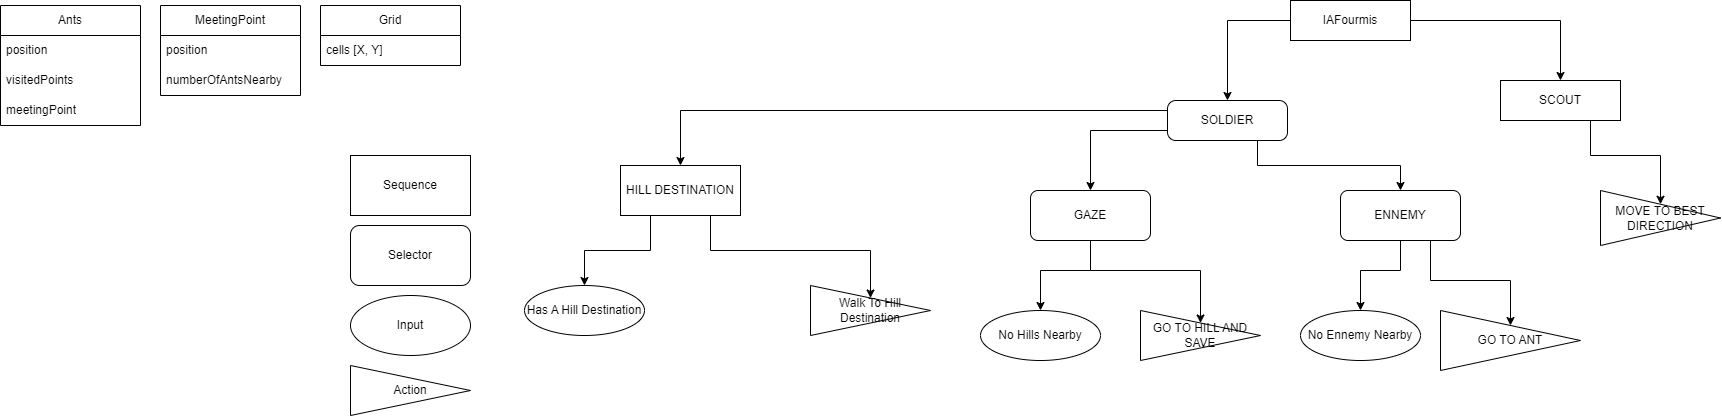

The diagram above was exported from draw.io. Its source (the exported page's mxGraphModel, read from the mxfile embedded in the PNG):
<mxGraphModel dx="2184" dy="707" grid="1" gridSize="10" guides="1" tooltips="1" connect="1" arrows="1" fold="1" page="1" pageScale="1" pageWidth="827" pageHeight="1169" math="0" shadow="0">
  <root>
    <mxCell id="0" />
    <mxCell id="1" parent="0" />
    <mxCell id="i--1MktucBkpLImDWRKt-25" value="IAFourmis" style="rounded=1;whiteSpace=wrap;html=1;arcSize=0;" parent="1" vertex="1">
      <mxGeometry x="1120" y="145" width="120" height="40" as="geometry" />
    </mxCell>
    <mxCell id="j6ge5b6sbu5eDAByw8kC-14" style="edgeStyle=orthogonalEdgeStyle;rounded=0;orthogonalLoop=1;jettySize=auto;html=1;exitX=0.75;exitY=1;exitDx=0;exitDy=0;" edge="1" parent="1" source="i--1MktucBkpLImDWRKt-26" target="j6ge5b6sbu5eDAByw8kC-10">
      <mxGeometry relative="1" as="geometry" />
    </mxCell>
    <mxCell id="j6ge5b6sbu5eDAByw8kC-15" style="edgeStyle=orthogonalEdgeStyle;rounded=0;orthogonalLoop=1;jettySize=auto;html=1;exitX=0;exitY=0.75;exitDx=0;exitDy=0;entryX=0.5;entryY=0;entryDx=0;entryDy=0;" edge="1" parent="1" source="i--1MktucBkpLImDWRKt-26" target="j6ge5b6sbu5eDAByw8kC-2">
      <mxGeometry relative="1" as="geometry" />
    </mxCell>
    <mxCell id="j6ge5b6sbu5eDAByw8kC-30" style="edgeStyle=orthogonalEdgeStyle;rounded=0;orthogonalLoop=1;jettySize=auto;html=1;exitX=0;exitY=0.25;exitDx=0;exitDy=0;entryX=0.5;entryY=0;entryDx=0;entryDy=0;" edge="1" parent="1" source="i--1MktucBkpLImDWRKt-26" target="j6ge5b6sbu5eDAByw8kC-17">
      <mxGeometry relative="1" as="geometry" />
    </mxCell>
    <mxCell id="i--1MktucBkpLImDWRKt-26" value="SOLDIER" style="rounded=1;whiteSpace=wrap;html=1;arcSize=21;" parent="1" vertex="1">
      <mxGeometry x="997" y="245" width="120" height="40" as="geometry" />
    </mxCell>
    <mxCell id="i--1MktucBkpLImDWRKt-27" value="" style="endArrow=classic;html=1;rounded=0;exitX=0;exitY=0.5;exitDx=0;exitDy=0;entryX=0.5;entryY=0;entryDx=0;entryDy=0;" parent="1" source="i--1MktucBkpLImDWRKt-25" target="i--1MktucBkpLImDWRKt-26" edge="1">
      <mxGeometry width="50" height="50" relative="1" as="geometry">
        <mxPoint x="900" y="355" as="sourcePoint" />
        <mxPoint x="950" y="305" as="targetPoint" />
        <Array as="points">
          <mxPoint x="1057" y="165" />
        </Array>
      </mxGeometry>
    </mxCell>
    <mxCell id="j6ge5b6sbu5eDAByw8kC-16" style="edgeStyle=orthogonalEdgeStyle;rounded=0;orthogonalLoop=1;jettySize=auto;html=1;exitX=0.75;exitY=1;exitDx=0;exitDy=0;entryX=0.5;entryY=0;entryDx=0;entryDy=0;" edge="1" parent="1" source="i--1MktucBkpLImDWRKt-51" target="i--1MktucBkpLImDWRKt-82">
      <mxGeometry relative="1" as="geometry" />
    </mxCell>
    <mxCell id="i--1MktucBkpLImDWRKt-51" value="SCOUT" style="rounded=0;whiteSpace=wrap;html=1;" parent="1" vertex="1">
      <mxGeometry x="1330" y="225" width="120" height="40" as="geometry" />
    </mxCell>
    <mxCell id="i--1MktucBkpLImDWRKt-52" value="" style="endArrow=classic;html=1;rounded=0;exitX=1;exitY=0.5;exitDx=0;exitDy=0;entryX=0.5;entryY=0;entryDx=0;entryDy=0;" parent="1" source="i--1MktucBkpLImDWRKt-25" target="i--1MktucBkpLImDWRKt-51" edge="1">
      <mxGeometry width="50" height="50" relative="1" as="geometry">
        <mxPoint x="1320" y="435" as="sourcePoint" />
        <mxPoint x="1370" y="385" as="targetPoint" />
        <Array as="points">
          <mxPoint x="1390" y="165" />
        </Array>
      </mxGeometry>
    </mxCell>
    <mxCell id="i--1MktucBkpLImDWRKt-55" value="Ants" style="swimlane;fontStyle=0;childLayout=stackLayout;horizontal=1;startSize=30;horizontalStack=0;resizeParent=1;resizeParentMax=0;resizeLast=0;collapsible=1;marginBottom=0;whiteSpace=wrap;html=1;" parent="1" vertex="1">
      <mxGeometry x="-170" y="150" width="140" height="120" as="geometry" />
    </mxCell>
    <mxCell id="i--1MktucBkpLImDWRKt-56" value="position" style="text;strokeColor=none;fillColor=none;align=left;verticalAlign=middle;spacingLeft=4;spacingRight=4;overflow=hidden;points=[[0,0.5],[1,0.5]];portConstraint=eastwest;rotatable=0;whiteSpace=wrap;html=1;" parent="i--1MktucBkpLImDWRKt-55" vertex="1">
      <mxGeometry y="30" width="140" height="30" as="geometry" />
    </mxCell>
    <mxCell id="i--1MktucBkpLImDWRKt-57" value="visitedPoints" style="text;strokeColor=none;fillColor=none;align=left;verticalAlign=middle;spacingLeft=4;spacingRight=4;overflow=hidden;points=[[0,0.5],[1,0.5]];portConstraint=eastwest;rotatable=0;whiteSpace=wrap;html=1;" parent="i--1MktucBkpLImDWRKt-55" vertex="1">
      <mxGeometry y="60" width="140" height="30" as="geometry" />
    </mxCell>
    <mxCell id="i--1MktucBkpLImDWRKt-60" value="meetingPoint" style="text;strokeColor=none;fillColor=none;align=left;verticalAlign=middle;spacingLeft=4;spacingRight=4;overflow=hidden;points=[[0,0.5],[1,0.5]];portConstraint=eastwest;rotatable=0;whiteSpace=wrap;html=1;" parent="i--1MktucBkpLImDWRKt-55" vertex="1">
      <mxGeometry y="90" width="140" height="30" as="geometry" />
    </mxCell>
    <mxCell id="i--1MktucBkpLImDWRKt-61" value="MeetingPoint" style="swimlane;fontStyle=0;childLayout=stackLayout;horizontal=1;startSize=30;horizontalStack=0;resizeParent=1;resizeParentMax=0;resizeLast=0;collapsible=1;marginBottom=0;whiteSpace=wrap;html=1;" parent="1" vertex="1">
      <mxGeometry x="-10" y="150" width="140" height="90" as="geometry" />
    </mxCell>
    <mxCell id="i--1MktucBkpLImDWRKt-62" value="position" style="text;strokeColor=none;fillColor=none;align=left;verticalAlign=middle;spacingLeft=4;spacingRight=4;overflow=hidden;points=[[0,0.5],[1,0.5]];portConstraint=eastwest;rotatable=0;whiteSpace=wrap;html=1;" parent="i--1MktucBkpLImDWRKt-61" vertex="1">
      <mxGeometry y="30" width="140" height="30" as="geometry" />
    </mxCell>
    <mxCell id="i--1MktucBkpLImDWRKt-63" value="numberOfAntsNearby" style="text;strokeColor=none;fillColor=none;align=left;verticalAlign=middle;spacingLeft=4;spacingRight=4;overflow=hidden;points=[[0,0.5],[1,0.5]];portConstraint=eastwest;rotatable=0;whiteSpace=wrap;html=1;" parent="i--1MktucBkpLImDWRKt-61" vertex="1">
      <mxGeometry y="60" width="140" height="30" as="geometry" />
    </mxCell>
    <mxCell id="i--1MktucBkpLImDWRKt-66" value="Grid" style="swimlane;fontStyle=0;childLayout=stackLayout;horizontal=1;startSize=30;horizontalStack=0;resizeParent=1;resizeParentMax=0;resizeLast=0;collapsible=1;marginBottom=0;whiteSpace=wrap;html=1;" parent="1" vertex="1">
      <mxGeometry x="150" y="150" width="140" height="60" as="geometry" />
    </mxCell>
    <mxCell id="i--1MktucBkpLImDWRKt-67" value="cells [X, Y]" style="text;strokeColor=none;fillColor=none;align=left;verticalAlign=middle;spacingLeft=4;spacingRight=4;overflow=hidden;points=[[0,0.5],[1,0.5]];portConstraint=eastwest;rotatable=0;whiteSpace=wrap;html=1;" parent="i--1MktucBkpLImDWRKt-66" vertex="1">
      <mxGeometry y="30" width="140" height="30" as="geometry" />
    </mxCell>
    <mxCell id="i--1MktucBkpLImDWRKt-82" value="MOVE TO BEST DIRECTION" style="triangle;whiteSpace=wrap;html=1;" parent="1" vertex="1">
      <mxGeometry x="1430" y="335" width="120" height="55" as="geometry" />
    </mxCell>
    <mxCell id="Nu2Ktdhy5MNHj-gWirKO-1" value="Sequence" style="rounded=0;whiteSpace=wrap;html=1;" parent="1" vertex="1">
      <mxGeometry x="180" y="300" width="120" height="60" as="geometry" />
    </mxCell>
    <mxCell id="Nu2Ktdhy5MNHj-gWirKO-2" value="Selector" style="rounded=1;whiteSpace=wrap;html=1;" parent="1" vertex="1">
      <mxGeometry x="180" y="370" width="120" height="60" as="geometry" />
    </mxCell>
    <mxCell id="Nu2Ktdhy5MNHj-gWirKO-4" value="Input" style="ellipse;whiteSpace=wrap;html=1;" parent="1" vertex="1">
      <mxGeometry x="180" y="440" width="120" height="60" as="geometry" />
    </mxCell>
    <mxCell id="Nu2Ktdhy5MNHj-gWirKO-5" value="Action" style="triangle;whiteSpace=wrap;html=1;" parent="1" vertex="1">
      <mxGeometry x="180" y="510" width="120" height="50" as="geometry" />
    </mxCell>
    <mxCell id="j6ge5b6sbu5eDAByw8kC-2" value="GAZE" style="rounded=1;whiteSpace=wrap;html=1;" vertex="1" parent="1">
      <mxGeometry x="860" y="335" width="120" height="50" as="geometry" />
    </mxCell>
    <mxCell id="j6ge5b6sbu5eDAByw8kC-3" value="No Hills Nearby" style="ellipse;whiteSpace=wrap;html=1;" vertex="1" parent="1">
      <mxGeometry x="810" y="455" width="120" height="50" as="geometry" />
    </mxCell>
    <mxCell id="j6ge5b6sbu5eDAByw8kC-4" value="GO TO HILL AND SAVE" style="triangle;whiteSpace=wrap;html=1;" vertex="1" parent="1">
      <mxGeometry x="970" y="455" width="120" height="50" as="geometry" />
    </mxCell>
    <mxCell id="j6ge5b6sbu5eDAByw8kC-5" value="" style="endArrow=classic;html=1;rounded=0;exitX=0.5;exitY=1;exitDx=0;exitDy=0;entryX=0.5;entryY=0;entryDx=0;entryDy=0;" edge="1" parent="1" source="j6ge5b6sbu5eDAByw8kC-2" target="j6ge5b6sbu5eDAByw8kC-3">
      <mxGeometry width="50" height="50" relative="1" as="geometry">
        <mxPoint x="760" y="415" as="sourcePoint" />
        <mxPoint x="810" y="365" as="targetPoint" />
        <Array as="points">
          <mxPoint x="920" y="415" />
          <mxPoint x="870" y="415" />
        </Array>
      </mxGeometry>
    </mxCell>
    <mxCell id="j6ge5b6sbu5eDAByw8kC-6" value="" style="endArrow=classic;html=1;rounded=0;exitX=0.5;exitY=1;exitDx=0;exitDy=0;entryX=0.5;entryY=0;entryDx=0;entryDy=0;" edge="1" parent="1" source="j6ge5b6sbu5eDAByw8kC-2" target="j6ge5b6sbu5eDAByw8kC-4">
      <mxGeometry width="50" height="50" relative="1" as="geometry">
        <mxPoint x="760" y="415" as="sourcePoint" />
        <mxPoint x="810" y="365" as="targetPoint" />
        <Array as="points">
          <mxPoint x="920" y="415" />
          <mxPoint x="1030" y="415" />
        </Array>
      </mxGeometry>
    </mxCell>
    <mxCell id="j6ge5b6sbu5eDAByw8kC-8" value="No Ennemy Nearby" style="ellipse;whiteSpace=wrap;html=1;" vertex="1" parent="1">
      <mxGeometry x="1130" y="455" width="120" height="50" as="geometry" />
    </mxCell>
    <mxCell id="j6ge5b6sbu5eDAByw8kC-9" value="" style="endArrow=classic;html=1;rounded=0;entryX=0.5;entryY=0;entryDx=0;entryDy=0;exitX=0.5;exitY=1;exitDx=0;exitDy=0;" edge="1" parent="1" source="j6ge5b6sbu5eDAByw8kC-10" target="j6ge5b6sbu5eDAByw8kC-8">
      <mxGeometry width="50" height="50" relative="1" as="geometry">
        <mxPoint x="1320" y="385" as="sourcePoint" />
        <mxPoint x="1310" y="445" as="targetPoint" />
        <Array as="points">
          <mxPoint x="1230" y="415" />
          <mxPoint x="1190" y="415" />
        </Array>
      </mxGeometry>
    </mxCell>
    <mxCell id="j6ge5b6sbu5eDAByw8kC-10" value="ENNEMY" style="rounded=1;whiteSpace=wrap;html=1;" vertex="1" parent="1">
      <mxGeometry x="1170" y="335" width="120" height="50" as="geometry" />
    </mxCell>
    <mxCell id="j6ge5b6sbu5eDAByw8kC-11" value="GO TO ANT" style="triangle;whiteSpace=wrap;html=1;" vertex="1" parent="1">
      <mxGeometry x="1270" y="455" width="140" height="60" as="geometry" />
    </mxCell>
    <mxCell id="j6ge5b6sbu5eDAByw8kC-12" value="" style="endArrow=classic;html=1;rounded=0;exitX=0.75;exitY=1;exitDx=0;exitDy=0;entryX=0.5;entryY=0;entryDx=0;entryDy=0;" edge="1" parent="1" source="j6ge5b6sbu5eDAByw8kC-10" target="j6ge5b6sbu5eDAByw8kC-11">
      <mxGeometry width="50" height="50" relative="1" as="geometry">
        <mxPoint x="1250" y="415" as="sourcePoint" />
        <mxPoint x="1300" y="365" as="targetPoint" />
        <Array as="points">
          <mxPoint x="1260" y="425" />
          <mxPoint x="1340" y="425" />
        </Array>
      </mxGeometry>
    </mxCell>
    <mxCell id="j6ge5b6sbu5eDAByw8kC-27" style="edgeStyle=orthogonalEdgeStyle;rounded=0;orthogonalLoop=1;jettySize=auto;html=1;exitX=0.75;exitY=1;exitDx=0;exitDy=0;entryX=0.5;entryY=0;entryDx=0;entryDy=0;" edge="1" parent="1" source="j6ge5b6sbu5eDAByw8kC-17" target="j6ge5b6sbu5eDAByw8kC-19">
      <mxGeometry relative="1" as="geometry" />
    </mxCell>
    <mxCell id="j6ge5b6sbu5eDAByw8kC-28" style="edgeStyle=orthogonalEdgeStyle;rounded=0;orthogonalLoop=1;jettySize=auto;html=1;exitX=0.25;exitY=1;exitDx=0;exitDy=0;entryX=0.5;entryY=0;entryDx=0;entryDy=0;" edge="1" parent="1" source="j6ge5b6sbu5eDAByw8kC-17" target="j6ge5b6sbu5eDAByw8kC-18">
      <mxGeometry relative="1" as="geometry" />
    </mxCell>
    <mxCell id="j6ge5b6sbu5eDAByw8kC-17" value="HILL DESTINATION" style="rounded=1;whiteSpace=wrap;html=1;arcSize=0;" vertex="1" parent="1">
      <mxGeometry x="450" y="310" width="120" height="50" as="geometry" />
    </mxCell>
    <mxCell id="j6ge5b6sbu5eDAByw8kC-18" value="Has A Hill Destination" style="ellipse;whiteSpace=wrap;html=1;" vertex="1" parent="1">
      <mxGeometry x="354" y="430" width="120" height="50" as="geometry" />
    </mxCell>
    <mxCell id="j6ge5b6sbu5eDAByw8kC-19" value="Walk To Hill Destination" style="triangle;whiteSpace=wrap;html=1;" vertex="1" parent="1">
      <mxGeometry x="640" y="430" width="120" height="50" as="geometry" />
    </mxCell>
  </root>
</mxGraphModel>